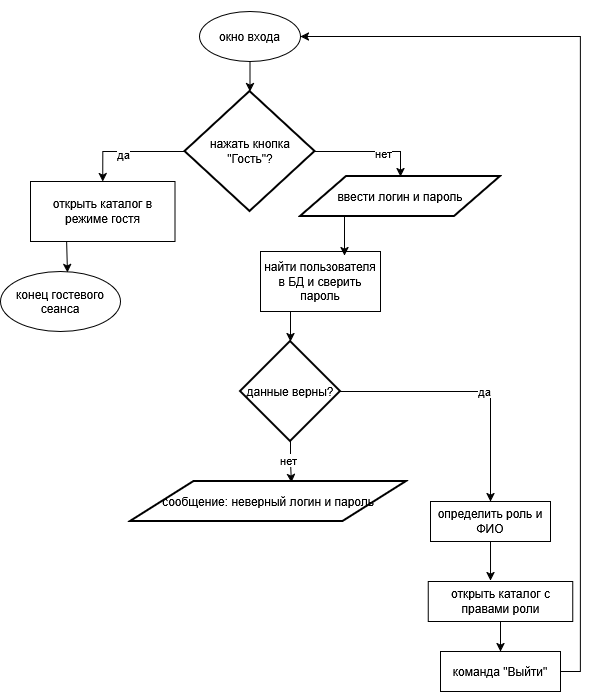

The diagram above was exported from draw.io. Its source (the exported page's mxGraphModel, read from the mxfile embedded in the PNG):
<mxGraphModel dx="2575" dy="1768" grid="0" gridSize="10" guides="1" tooltips="1" connect="1" arrows="1" fold="1" page="1" pageScale="1" pageWidth="1169" pageHeight="1654" background="light-dark(#FFFFFF,#FFFFFF)" math="0" shadow="0">
  <root>
    <mxCell id="WIyWlLk6GJQsqaUBKTNV-0" />
    <mxCell id="WIyWlLk6GJQsqaUBKTNV-1" parent="WIyWlLk6GJQsqaUBKTNV-0" />
    <mxCell id="qVmT23-kKzshui40AKaz-47" parent="WIyWlLk6GJQsqaUBKTNV-1" style="ellipse;whiteSpace=wrap;html=1;shapeInside=1;" value="&lt;div&gt;&lt;br&gt;&lt;/div&gt;&lt;div&gt;&lt;br&gt;&lt;/div&gt;&lt;div&gt;окно входа&lt;/div&gt;" vertex="1">
      <mxGeometry height="50" width="101" x="467.0000305175781" y="270.99993896484375" as="geometry" />
    </mxCell>
    <mxCell id="qVmT23-kKzshui40AKaz-48" edge="1" parent="WIyWlLk6GJQsqaUBKTNV-1" source="qVmT23-kKzshui40AKaz-52" style="edgeStyle=orthogonalEdgeStyle;rounded=0;orthogonalLoop=1;jettySize=auto;html=1;exitX=0;exitY=0.5;exitDx=0;exitDy=0;exitPerimeter=0;entryX=0.5;entryY=0;entryDx=0;entryDy=0;" target="qVmT23-kKzshui40AKaz-55">
      <mxGeometry relative="1" as="geometry" />
    </mxCell>
    <mxCell id="qVmT23-kKzshui40AKaz-49" connectable="0" parent="qVmT23-kKzshui40AKaz-48" style="edgeLabel;html=1;align=center;verticalAlign=middle;resizable=0;points=[];" value="да" vertex="1">
      <mxGeometry relative="1" x="0.1139" y="3" as="geometry">
        <mxPoint as="offset" />
      </mxGeometry>
    </mxCell>
    <mxCell id="qVmT23-kKzshui40AKaz-50" edge="1" parent="WIyWlLk6GJQsqaUBKTNV-1" source="qVmT23-kKzshui40AKaz-52" style="edgeStyle=orthogonalEdgeStyle;rounded=0;orthogonalLoop=1;jettySize=auto;html=1;exitX=1;exitY=0.5;exitDx=0;exitDy=0;exitPerimeter=0;entryX=0.5;entryY=0;entryDx=0;entryDy=0;" target="qVmT23-kKzshui40AKaz-56">
      <mxGeometry relative="1" as="geometry" />
    </mxCell>
    <mxCell id="qVmT23-kKzshui40AKaz-51" connectable="0" parent="qVmT23-kKzshui40AKaz-50" style="edgeLabel;html=1;align=center;verticalAlign=middle;resizable=0;points=[];" value="нет" vertex="1">
      <mxGeometry relative="1" x="0.2283" y="-2" as="geometry">
        <mxPoint as="offset" />
      </mxGeometry>
    </mxCell>
    <mxCell id="qVmT23-kKzshui40AKaz-52" parent="WIyWlLk6GJQsqaUBKTNV-1" style="strokeWidth=2;html=1;shape=mxgraph.flowchart.decision;whiteSpace=wrap;" value="нажать кнопка &quot;Гость&quot;?" vertex="1">
      <mxGeometry height="120" width="130" x="452.5000305175781" y="350.99993896484375" as="geometry" />
    </mxCell>
    <mxCell id="qVmT23-kKzshui40AKaz-53" edge="1" parent="WIyWlLk6GJQsqaUBKTNV-1" source="qVmT23-kKzshui40AKaz-54" style="edgeStyle=orthogonalEdgeStyle;rounded=0;orthogonalLoop=1;jettySize=auto;html=1;exitX=0.25;exitY=1;exitDx=0;exitDy=0;entryX=0.5;entryY=0;entryDx=0;entryDy=0;entryPerimeter=0;" target="qVmT23-kKzshui40AKaz-62">
      <mxGeometry relative="1" as="geometry">
        <mxPoint x="568.0000305175781" y="690.9999389648438" as="targetPoint" />
      </mxGeometry>
    </mxCell>
    <mxCell id="qVmT23-kKzshui40AKaz-54" parent="WIyWlLk6GJQsqaUBKTNV-1" style="rounded=0;whiteSpace=wrap;html=1;" value="найти пользователя в БД и сверить пароль" vertex="1">
      <mxGeometry height="60" width="120" x="528.0000305175781" y="510.99993896484375" as="geometry" />
    </mxCell>
    <mxCell id="qVmT23-kKzshui40AKaz-55" parent="WIyWlLk6GJQsqaUBKTNV-1" style="rounded=0;whiteSpace=wrap;html=1;" value="открыть каталог в режиме гостя" vertex="1">
      <mxGeometry height="60" width="144.5" x="298.0000305175781" y="440.99993896484375" as="geometry" />
    </mxCell>
    <mxCell id="qVmT23-kKzshui40AKaz-56" parent="WIyWlLk6GJQsqaUBKTNV-1" style="shape=parallelogram;html=1;strokeWidth=2;perimeter=parallelogramPerimeter;whiteSpace=wrap;rounded=1;arcSize=0;size=0.23;" value="ввести логин и пароль" vertex="1">
      <mxGeometry height="40" width="200" x="568.0000305175781" y="435.99993896484375" as="geometry" />
    </mxCell>
    <mxCell id="qVmT23-kKzshui40AKaz-57" edge="1" parent="WIyWlLk6GJQsqaUBKTNV-1" source="qVmT23-kKzshui40AKaz-56" style="edgeStyle=orthogonalEdgeStyle;rounded=0;orthogonalLoop=1;jettySize=auto;html=1;innerLoopWaypoints=1;exitX=0.5;exitY=1;exitDx=0;exitDy=0;" target="qVmT23-kKzshui40AKaz-56">
      <mxGeometry relative="1" as="geometry" />
    </mxCell>
    <mxCell id="qVmT23-kKzshui40AKaz-58" edge="1" parent="WIyWlLk6GJQsqaUBKTNV-1" source="qVmT23-kKzshui40AKaz-47" style="edgeStyle=orthogonalEdgeStyle;rounded=0;orthogonalLoop=1;jettySize=auto;html=1;exitX=0.5;exitY=1;exitDx=0;exitDy=0;entryX=0.5;entryY=0;entryDx=0;entryDy=0;entryPerimeter=0;" target="qVmT23-kKzshui40AKaz-52">
      <mxGeometry relative="1" as="geometry" />
    </mxCell>
    <mxCell id="qVmT23-kKzshui40AKaz-59" edge="1" parent="WIyWlLk6GJQsqaUBKTNV-1" source="qVmT23-kKzshui40AKaz-56" style="edgeStyle=orthogonalEdgeStyle;rounded=0;orthogonalLoop=1;jettySize=auto;html=1;exitX=0.25;exitY=1;exitDx=0;exitDy=0;entryX=0.7;entryY=0.067;entryDx=0;entryDy=0;entryPerimeter=0;" target="qVmT23-kKzshui40AKaz-54">
      <mxGeometry relative="1" as="geometry" />
    </mxCell>
    <mxCell id="qVmT23-kKzshui40AKaz-60" edge="1" parent="WIyWlLk6GJQsqaUBKTNV-1" source="qVmT23-kKzshui40AKaz-62" style="edgeStyle=orthogonalEdgeStyle;rounded=0;orthogonalLoop=1;jettySize=auto;html=1;exitX=1;exitY=0.5;exitDx=0;exitDy=0;exitPerimeter=0;entryX=0.5;entryY=0;entryDx=0;entryDy=0;" target="qVmT23-kKzshui40AKaz-70">
      <mxGeometry relative="1" as="geometry" />
    </mxCell>
    <mxCell id="qVmT23-kKzshui40AKaz-61" connectable="0" parent="qVmT23-kKzshui40AKaz-60" style="edgeLabel;html=1;align=center;verticalAlign=middle;resizable=0;points=[];" value="да" vertex="1">
      <mxGeometry relative="1" x="0.1" as="geometry">
        <mxPoint as="offset" />
      </mxGeometry>
    </mxCell>
    <mxCell id="qVmT23-kKzshui40AKaz-62" parent="WIyWlLk6GJQsqaUBKTNV-1" style="strokeWidth=2;html=1;shape=mxgraph.flowchart.decision;whiteSpace=wrap;" value="данные верны?" vertex="1">
      <mxGeometry height="100" width="100" x="508.0000305175781" y="600.9999389648438" as="geometry" />
    </mxCell>
    <mxCell id="qVmT23-kKzshui40AKaz-63" parent="WIyWlLk6GJQsqaUBKTNV-1" style="shape=parallelogram;html=1;strokeWidth=2;perimeter=parallelogramPerimeter;whiteSpace=wrap;rounded=1;arcSize=0;size=0.23;" value="сообщение: неверный логин и пароль" vertex="1">
      <mxGeometry height="40" width="276" x="398.0000305175781" y="740.9999389648438" as="geometry" />
    </mxCell>
    <mxCell id="qVmT23-kKzshui40AKaz-64" parent="WIyWlLk6GJQsqaUBKTNV-1" style="ellipse;whiteSpace=wrap;html=1;shapeInside=1;" value="&lt;div&gt;&lt;br&gt;&lt;/div&gt;&lt;div&gt;&lt;br&gt;&lt;/div&gt;&lt;div&gt;конец гостевого сеанса&lt;/div&gt;" vertex="1">
      <mxGeometry height="60" width="120" x="268.0000305175781" y="530.9999389648438" as="geometry" />
    </mxCell>
    <mxCell id="qVmT23-kKzshui40AKaz-65" edge="1" parent="WIyWlLk6GJQsqaUBKTNV-1" source="qVmT23-kKzshui40AKaz-55" style="edgeStyle=orthogonalEdgeStyle;rounded=0;orthogonalLoop=1;jettySize=auto;html=1;exitX=0.25;exitY=1;exitDx=0;exitDy=0;entryX=0.558;entryY=0.017;entryDx=0;entryDy=0;entryPerimeter=0;" target="qVmT23-kKzshui40AKaz-64">
      <mxGeometry relative="1" as="geometry" />
    </mxCell>
    <mxCell id="qVmT23-kKzshui40AKaz-66" edge="1" parent="WIyWlLk6GJQsqaUBKTNV-1" source="qVmT23-kKzshui40AKaz-67" style="edgeStyle=orthogonalEdgeStyle;rounded=0;orthogonalLoop=1;jettySize=auto;html=1;exitX=1;exitY=0.5;exitDx=0;exitDy=0;entryX=1;entryY=0.5;entryDx=0;entryDy=0;" target="qVmT23-kKzshui40AKaz-47">
      <mxGeometry relative="1" as="geometry" />
    </mxCell>
    <mxCell id="qVmT23-kKzshui40AKaz-67" parent="WIyWlLk6GJQsqaUBKTNV-1" style="rounded=0;whiteSpace=wrap;html=1;" value="команда &quot;Выйти&quot;" vertex="1">
      <mxGeometry height="40" width="120" x="708.0000305175781" y="910.9999389648438" as="geometry" />
    </mxCell>
    <mxCell id="qVmT23-kKzshui40AKaz-68" edge="1" parent="WIyWlLk6GJQsqaUBKTNV-1" source="qVmT23-kKzshui40AKaz-69" style="edgeStyle=orthogonalEdgeStyle;rounded=0;orthogonalLoop=1;jettySize=auto;html=1;exitX=0.5;exitY=1;exitDx=0;exitDy=0;entryX=0.5;entryY=0;entryDx=0;entryDy=0;" target="qVmT23-kKzshui40AKaz-67">
      <mxGeometry relative="1" as="geometry" />
    </mxCell>
    <mxCell id="qVmT23-kKzshui40AKaz-69" parent="WIyWlLk6GJQsqaUBKTNV-1" style="rounded=0;whiteSpace=wrap;html=1;" value="открыть каталог с правами роли" vertex="1">
      <mxGeometry height="40" width="144.5" x="695.7500305175781" y="840.9999389648438" as="geometry" />
    </mxCell>
    <mxCell id="qVmT23-kKzshui40AKaz-70" parent="WIyWlLk6GJQsqaUBKTNV-1" style="rounded=0;whiteSpace=wrap;html=1;" value="определить роль и ФИО" vertex="1">
      <mxGeometry height="40" width="120" x="698.0000305175781" y="760.9999389648438" as="geometry" />
    </mxCell>
    <mxCell id="qVmT23-kKzshui40AKaz-71" edge="1" parent="WIyWlLk6GJQsqaUBKTNV-1" source="qVmT23-kKzshui40AKaz-62" style="edgeStyle=orthogonalEdgeStyle;rounded=0;orthogonalLoop=1;jettySize=auto;html=1;exitX=0.5;exitY=1;exitDx=0;exitDy=0;exitPerimeter=0;entryX=0.583;entryY=0.025;entryDx=0;entryDy=0;entryPerimeter=0;" target="qVmT23-kKzshui40AKaz-63">
      <mxGeometry relative="1" as="geometry" />
    </mxCell>
    <mxCell id="qVmT23-kKzshui40AKaz-72" connectable="0" parent="qVmT23-kKzshui40AKaz-71" style="edgeLabel;html=1;align=center;verticalAlign=middle;resizable=0;points=[];" value="нет" vertex="1">
      <mxGeometry relative="1" x="-0.0931" y="-3" as="geometry">
        <mxPoint as="offset" />
      </mxGeometry>
    </mxCell>
    <mxCell id="qVmT23-kKzshui40AKaz-73" edge="1" parent="WIyWlLk6GJQsqaUBKTNV-1" source="qVmT23-kKzshui40AKaz-70" style="edgeStyle=orthogonalEdgeStyle;rounded=0;orthogonalLoop=1;jettySize=auto;html=1;exitX=0.5;exitY=1;exitDx=0;exitDy=0;entryX=0.431;entryY=-0.025;entryDx=0;entryDy=0;entryPerimeter=0;" target="qVmT23-kKzshui40AKaz-69">
      <mxGeometry relative="1" as="geometry" />
    </mxCell>
  </root>
</mxGraphModel>